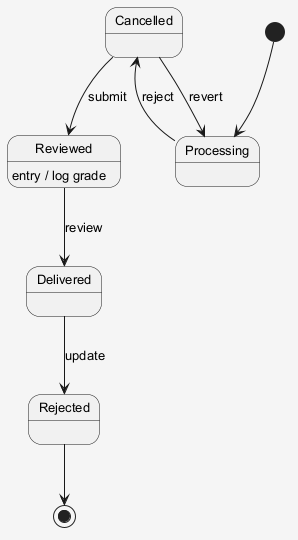

The diagram above was rendered by PlantUML. Its source (embedded in the PNG):
@startuml
skinparam shadowing false
skinparam backgroundColor #F5F5F5
skinparam defaultFontSize 13
[*] --> Processing
Processing --> Cancelled : reject
Cancelled --> Reviewed : submit
Reviewed --> Delivered : review
Reviewed : entry / log grade
Delivered --> Rejected : update
Cancelled --> Processing : revert
Rejected --> [*]
@enduml